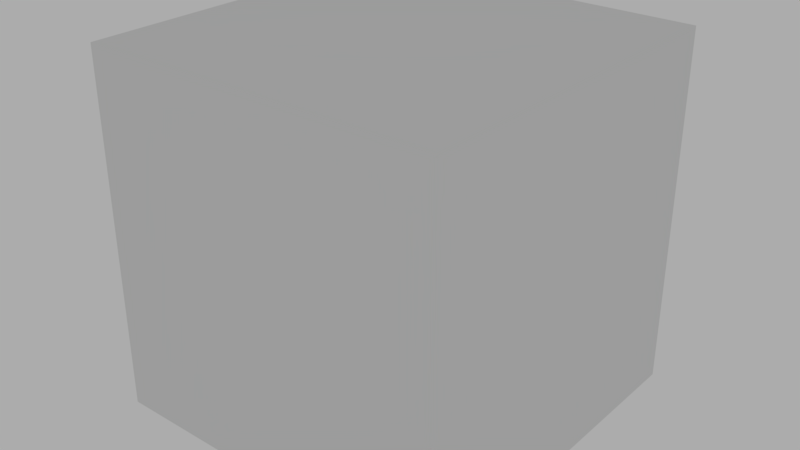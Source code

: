 # Source: animation_loop.blend  (saved by Blender 2.82.7; exported with 4.5.12 LTS)
import bpy
from mathutils import Matrix  # noqa: F401  (used for matrix-valued properties, if any)

bpy.ops.wm.read_factory_settings(use_empty=True)
scene = bpy.context.scene
scene.name = 'Scene'

# ---- collections
col_collection_1 = bpy.data.collections.new('Collection 1'); scene.collection.children.link(col_collection_1)

# ---- world
world_world = bpy.data.worlds.new('World'); scene.world = world_world
world_world.color = (0.4134, 0.4134, 0.4134)
world_world.use_sun_shadow = False
world_world.sun_shadow_jitter_overblur = 0.0

# ---- meshes
me_cube = bpy.data.meshes.new('Cube')
me_cube.from_pydata([(-1.0, -1.0, -1.0), (-1.0, -1.0, 1.0), (-1.0, 1.0, -1.0), (-1.0, 1.0, 1.0), (1.0, -1.0, -1.0), (1.0, -1.0, 1.0), (1.0, 1.0, -1.0), (1.0, 1.0, 1.0)], [], [(0, 1, 3, 2), (2, 3, 7, 6), (6, 7, 5, 4), (4, 5, 1, 0), (2, 6, 4, 0), (7, 3, 1, 5)])
me_cube.use_remesh_preserve_volume = False
me_cube.use_remesh_preserve_attributes = False
me_cube.use_mirror_vertex_groups = False
me_cube.update()

# ---- objects
ob_cube = bpy.data.objects.new('Cube', me_cube)

# ---- transforms, parenting, visibility, modifiers, constraints
ob_cube.location = (0.0, 0.0, 0.0)
ob_cube.lineart.crease_threshold = 0.0

# ---- collection membership
col_collection_1.objects.link(ob_cube)

# ---- scene / render settings (as saved in the file)
scene.frame_start = 0; scene.frame_end = 90; scene.frame_set(0)
scene.render.engine = 'CYCLES'
scene.render.resolution_percentage = 50
scene.render.fps = 30
scene.render.dither_intensity = 0.0
scene.cycles.use_denoising = False
scene.cycles.samples = 128
scene.cycles.sampling_pattern = 'TABULATED_SOBOL'
scene.cycles.use_adaptive_sampling = False
scene.cycles.use_light_tree = False
scene.view_settings.view_transform = 'Standard'
bpy.context.view_layer.update()

# ---- added for rendering (the .blend has no active camera): camera
cam_auto = bpy.data.cameras.new('AutoCamera')
cam_auto.lens = 50.0
cam_auto.sensor_width = 36.0
cam_auto.clip_end = 1000.0
ob_auto_camera = bpy.data.objects.new('AutoCamera', cam_auto)
scene.collection.objects.link(ob_auto_camera)
ob_auto_camera.location = (3.20507, -3.84609, 2.56406)
ob_auto_camera.rotation_euler = (1.09748, -7.21219e-08, 0.694738)
scene.camera = ob_auto_camera
bpy.context.view_layer.update()
